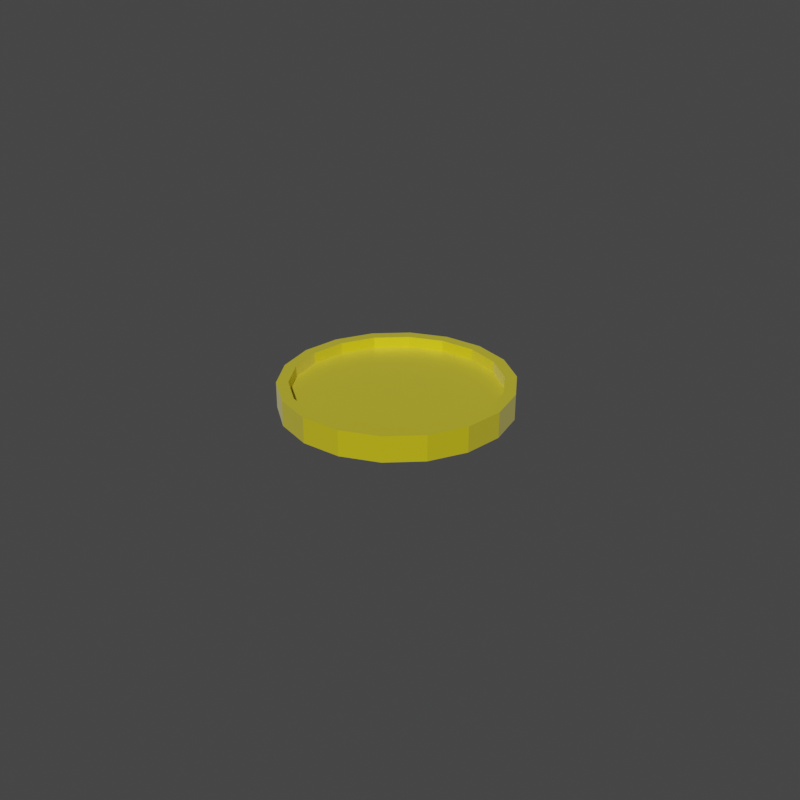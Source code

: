 # Source: gold.blend  (saved by Blender 2.80.75; exported with 4.5.12 LTS)
import bpy
from mathutils import Matrix  # noqa: F401  (used for matrix-valued properties, if any)

bpy.ops.wm.read_factory_settings(use_empty=True)
scene = bpy.context.scene
scene.name = 'Scene'

# ---- collections
col_collection = bpy.data.collections.new('Collection'); scene.collection.children.link(col_collection)

# ---- materials (node trees are filled in below, after node groups)
mat_material_001 = bpy.data.materials.new('Material.001')
mat_material_001.use_transparent_shadow = False

# ---- material node trees
mat_material_001.use_nodes = True; mat_material_001.node_tree.nodes.clear()
_N = mat_material_001.node_tree.nodes; _L = mat_material_001.node_tree.links
n0 = _N.new('ShaderNodeOutputMaterial'); n0.name = 'Material Output'; n0.location = (300, 300)
n1 = _N.new('ShaderNodeBsdfPrincipled'); n1.name = 'Principled BSDF'; n1.location = (10, 300)
n1.distribution = 'GGX'
n1.subsurface_method = 'BURLEY'
n1.inputs[0].default_value = (0.8, 0.6865, 0.003496, 1.0)
n1.inputs[1].default_value = 0.35
n1.inputs[3].default_value = 1.45
n1.inputs[13].default_value = 0.8083
n1.inputs[24].default_value = 0.155
n1.inputs[27].default_value = (0.0, 0.0, 0.0, 1.0)
n1.inputs[28].default_value = 1.0
_L.new(n1.outputs[0], n0.inputs[0])
n0.is_active_output = True

# ---- world
world_world = bpy.data.worlds.new('World'); scene.world = world_world
world_world.use_nodes = True; world_world.node_tree.nodes.clear()
_N = world_world.node_tree.nodes; _L = world_world.node_tree.links
n0 = _N.new('ShaderNodeOutputWorld'); n0.name = 'World Output'; n0.location = (300, 300)
n1 = _N.new('ShaderNodeBackground'); n1.name = 'Background'; n1.location = (10, 300)
n1.inputs[0].default_value = (0.05088, 0.05088, 0.05088, 1.0)
_L.new(n1.outputs[0], n0.inputs[0])
n0.is_active_output = True
world_world.color = (0.05088, 0.05088, 0.05088)
world_world.use_sun_shadow = False
world_world.sun_shadow_jitter_overblur = 0.0

# ---- cameras
cam_camera = bpy.data.cameras.new('Camera')
cam_camera.clip_end = 100.0
cam_camera.ortho_scale = 7.314

# ---- meshes
me_cylinder = bpy.data.meshes.new('Cylinder')
me_cylinder.from_pydata([(3.254e-18, 0.978, -0.09852), (3.254e-18, 0.978, 0.1278), (0.342, 0.9177, -0.09852), (0.342, 0.9177, 0.1278), (0.6428, 0.7441, -0.09852), (0.6428, 0.7441, 0.1278), (0.866, 0.478, -0.09852), (0.866, 0.478, 0.1278), (0.9848, 0.1517, -0.09852), (0.9848, 0.1517, 0.1278), (0.9848, -0.1956, -0.09852), (0.9848, -0.1956, 0.1278), (0.866, -0.522, -0.09852), (0.866, -0.522, 0.1278), (0.6428, -0.788, -0.09852), (0.6428, -0.788, 0.1278), (0.342, -0.9617, -0.09852), (0.342, -0.9617, 0.1278), (1.51e-07, -1.022, -0.09852), (1.51e-07, -1.022, 0.1278), (-0.342, -0.9617, -0.09852), (-0.342, -0.9617, 0.1278), (-0.6428, -0.788, -0.09852), (-0.6428, -0.788, 0.1278), (-0.866, -0.522, -0.09852), (-0.866, -0.522, 0.1278), (-0.9848, -0.1956, -0.09852), (-0.9848, -0.1956, 0.1278), (-0.9848, 0.1517, -0.09852), (-0.9848, 0.1517, 0.1278), (-0.866, 0.478, -0.09852), (-0.866, 0.478, 0.1278), (-0.6428, 0.7441, -0.09852), (-0.6428, 0.7441, 0.1278), (-0.342, 0.9177, -0.09852), (-0.342, 0.9177, 0.1278), (-8.728e-09, 0.8766, 0.1278), (0.3073, 0.8225, 0.1278), (0.5776, 0.6664, 0.1278), (0.7782, 0.4273, 0.1278), (0.885, 0.1341, 0.1278), (0.885, -0.178, 0.1278), (0.7782, -0.4713, 0.1278), (0.5776, -0.7104, 0.1278), (0.3073, -0.8664, 0.1278), (1.27e-07, -0.9206, 0.1278), (-0.3073, -0.8664, 0.1278), (-0.5776, -0.7104, 0.1278), (-0.7782, -0.4713, 0.1278), (-0.885, -0.178, 0.1278), (-0.885, 0.1341, 0.1278), (-0.7782, 0.4273, 0.1278), (-0.5776, 0.6664, 0.1278), (-0.3073, 0.8225, 0.1278), (-9.121e-09, 0.8766, 0.03122), (0.3073, 0.8225, 0.03122), (0.5776, 0.6664, 0.03122), (0.7782, 0.4273, 0.03122), (0.885, 0.1341, 0.03122), (0.885, -0.178, 0.03122), (0.7782, -0.4713, 0.03122), (0.5776, -0.7104, 0.03122), (0.3073, -0.8664, 0.03122), (1.266e-07, -0.9206, 0.03122), (-0.3073, -0.8664, 0.03122), (-0.5776, -0.7104, 0.03122), (-0.7782, -0.4713, 0.03122), (-0.885, -0.178, 0.03122), (-0.885, 0.1341, 0.03122), (-0.7782, 0.4273, 0.03122), (-0.5776, 0.6664, 0.03122), (-0.3073, 0.8225, 0.03122)], [], [(0, 1, 3, 2), (2, 3, 5, 4), (4, 5, 7, 6), (6, 7, 9, 8), (8, 9, 11, 10), (10, 11, 13, 12), (12, 13, 15, 14), (14, 15, 17, 16), (16, 17, 19, 18), (18, 19, 21, 20), (20, 21, 23, 22), (22, 23, 25, 24), (24, 25, 27, 26), (26, 27, 29, 28), (28, 29, 31, 30), (30, 31, 33, 32), (5, 3, 37, 38), (32, 33, 35, 34), (34, 35, 1, 0), (0, 2, 4, 6, 8, 10, 12, 14, 16, 18, 20, 22, 24, 26, 28, 30, 32, 34), (47, 46, 64, 65), (15, 13, 42, 43), (25, 23, 47, 48), (35, 33, 52, 53), (11, 9, 40, 41), (21, 19, 45, 46), (31, 29, 50, 51), (7, 5, 38, 39), (17, 15, 43, 44), (3, 1, 36, 37), (27, 25, 48, 49), (1, 35, 53, 36), (13, 11, 41, 42), (23, 21, 46, 47), (33, 31, 51, 52), (9, 7, 39, 40), (19, 17, 44, 45), (29, 27, 49, 50), (55, 54, 71, 70, 69, 68, 67, 66, 65, 64, 63, 62, 61, 60, 59, 58, 57, 56), (40, 39, 57, 58), (48, 47, 65, 66), (41, 40, 58, 59), (49, 48, 66, 67), (42, 41, 59, 60), (50, 49, 67, 68), (43, 42, 60, 61), (51, 50, 68, 69), (44, 43, 61, 62), (37, 36, 54, 55), (52, 51, 69, 70), (45, 44, 62, 63), (38, 37, 55, 56), (53, 52, 70, 71), (46, 45, 63, 64), (39, 38, 56, 57), (36, 53, 71, 54)])
_uv = me_cylinder.uv_layers.new(name='UVMap')
_uv.uv.foreach_set('vector', [1.0, 0.5, 1.0, 1.0, 0.9444, 1.0, 0.9444, 0.5, 0.9444, 0.5, 0.9444, 1.0, 0.8889, 1.0, 0.8889, 0.5, 0.8889, 0.5, 0.8889, 1.0, 0.8333, 1.0, 0.8333, 0.5, 0.8333, 0.5, 0.8333, 1.0, 0.7778, 1.0, 0.7778, 0.5, 0.7778, 0.5, 0.7778, 1.0, 0.7222, 1.0, 0.7222, 0.5, 0.7222, 0.5, 0.7222, 1.0, 0.6667, 1.0, 0.6667, 0.5, 0.6667, 0.5, 0.6667, 1.0, 0.6111, 1.0, 0.6111, 0.5, 0.6111, 0.5, 0.6111, 1.0, 0.5556, 1.0, 0.5556, 0.5, 0.5556, 0.5, 0.5556, 1.0, 0.5, 1.0, 0.5, 0.5, 0.5, 0.5, 0.5, 1.0, 0.4444, 1.0, 0.4444, 0.5, 0.4444, 0.5, 0.4444, 1.0, 0.3889, 1.0, 0.3889, 0.5, 0.3889, 0.5, 0.3889, 1.0, 0.3333, 1.0, 0.3333, 0.5, 0.3333, 0.5, 0.3333, 1.0, 0.2778, 1.0, 0.2778, 0.5, 0.2778, 0.5, 0.2778, 1.0, 0.2222, 1.0, 0.2222, 0.5, 0.2222, 0.5, 0.2222, 1.0, 0.1667, 1.0, 0.1667, 0.5, 0.1667, 0.5, 0.1667, 1.0, 0.1111, 1.0, 0.1111, 0.5, 0.8889, 1.0, 0.9444, 1.0, 0.9444, 1.0, 0.8889, 1.0, 0.1111, 0.5, 0.1111, 1.0, 0.05556, 1.0, 0.05556, 0.5, 0.05556, 0.5, 0.05556, 1.0, -1.863e-07, 1.0, -1.863e-07, 0.5, 0.75, 0.49, 0.8321, 0.4755, 0.9043, 0.4339, 0.9578, 0.37, 0.9864, 0.2917, 0.9864, 0.2083, 0.9578, 0.13, 0.9043, 0.06615, 0.8321, 0.02447, 0.75, 0.01, 0.6679, 0.02447, 0.5957, 0.06615, 0.5422, 0.13, 0.5136, 0.2083, 0.5136, 0.2917, 0.5422, 0.37, 0.5957, 0.4339, 0.6679, 0.4755, 0.3889, 1.0, 0.4444, 1.0, 0.4444, 1.0, 0.3889, 1.0, 0.6111, 1.0, 0.6667, 1.0, 0.6667, 1.0, 0.6111, 1.0, 0.3333, 1.0, 0.3889, 1.0, 0.3889, 1.0, 0.3333, 1.0, 0.05556, 1.0, 0.1111, 1.0, 0.1111, 1.0, 0.05556, 1.0, 0.7222, 1.0, 0.7778, 1.0, 0.7778, 1.0, 0.7222, 1.0, 0.4444, 1.0, 0.5, 1.0, 0.5, 1.0, 0.4444, 1.0, 0.1667, 1.0, 0.2222, 1.0, 0.2222, 1.0, 0.1667, 1.0, 0.8333, 1.0, 0.8889, 1.0, 0.8889, 1.0, 0.8333, 1.0, 0.5556, 1.0, 0.6111, 1.0, 0.6111, 1.0, 0.5556, 1.0, 0.9444, 1.0, 1.0, 1.0, 1.0, 1.0, 0.9444, 1.0, 0.2778, 1.0, 0.3333, 1.0, 0.3333, 1.0, 0.2778, 1.0, -1.863e-07, 1.0, 0.05556, 1.0, 0.05556, 1.0, -1.863e-07, 1.0, 0.6667, 1.0, 0.7222, 1.0, 0.7222, 1.0, 0.6667, 1.0, 0.3889, 1.0, 0.4444, 1.0, 0.4444, 1.0, 0.3889, 1.0, 0.1111, 1.0, 0.1667, 1.0, 0.1667, 1.0, 0.1111, 1.0, 0.7778, 1.0, 0.8333, 1.0, 0.8333, 1.0, 0.7778, 1.0, 0.5, 1.0, 0.5556, 1.0, 0.5556, 1.0, 0.5, 1.0, 0.2222, 1.0, 0.2778, 1.0, 0.2778, 1.0, 0.2222, 1.0, 0.3321, 0.4755, 0.25, 0.49, 0.1679, 0.4755, 0.09573, 0.4339, 0.04215, 0.37, 0.01365, 0.2917, 0.01365, 0.2083, 0.04215, 0.13, 0.09573, 0.06615, 0.1679, 0.02447, 0.25, 0.01, 0.3321, 0.02447, 0.4043, 0.06615, 0.4578, 0.13, 0.4864, 0.2083, 0.4864, 0.2917, 0.4578, 0.37, 0.4043, 0.4339, 0.7778, 1.0, 0.8333, 1.0, 0.8333, 1.0, 0.7778, 1.0, 0.3333, 1.0, 0.3889, 1.0, 0.3889, 1.0, 0.3333, 1.0, 0.7222, 1.0, 0.7778, 1.0, 0.7778, 1.0, 0.7222, 1.0, 0.2778, 1.0, 0.3333, 1.0, 0.3333, 1.0, 0.2778, 1.0, 0.6667, 1.0, 0.7222, 1.0, 0.7222, 1.0, 0.6667, 1.0, 0.2222, 1.0, 0.2778, 1.0, 0.2778, 1.0, 0.2222, 1.0, 0.6111, 1.0, 0.6667, 1.0, 0.6667, 1.0, 0.6111, 1.0, 0.1667, 1.0, 0.2222, 1.0, 0.2222, 1.0, 0.1667, 1.0, 0.5556, 1.0, 0.6111, 1.0, 0.6111, 1.0, 0.5556, 1.0, 0.9444, 1.0, 1.0, 1.0, 1.0, 1.0, 0.9444, 1.0, 0.1111, 1.0, 0.1667, 1.0, 0.1667, 1.0, 0.1111, 1.0, 0.5, 1.0, 0.5556, 1.0, 0.5556, 1.0, 0.5, 1.0, 0.8889, 1.0, 0.9444, 1.0, 0.9444, 1.0, 0.8889, 1.0, 0.05556, 1.0, 0.1111, 1.0, 0.1111, 1.0, 0.05556, 1.0, 0.4444, 1.0, 0.5, 1.0, 0.5, 1.0, 0.4444, 1.0, 0.8333, 1.0, 0.8889, 1.0, 0.8889, 1.0, 0.8333, 1.0, -1.863e-07, 1.0, 0.05556, 1.0, 0.05556, 1.0, -1.863e-07, 1.0])
me_cylinder.materials.append(mat_material_001)
me_cylinder.use_remesh_preserve_volume = False
me_cylinder.use_remesh_preserve_attributes = False
me_cylinder.use_mirror_vertex_groups = False
me_cylinder.update()

# ---- objects
ob_camera = bpy.data.objects.new('Camera', cam_camera)
ob_cylinder = bpy.data.objects.new('Cylinder', me_cylinder)

# ---- transforms, parenting, visibility, modifiers, constraints
ob_camera.location = (6.07, -5.711, 4.078)
ob_camera.rotation_euler = (1.109, 0.0, 0.8149)
ob_camera.lock_rotations_4d = False
ob_camera.empty_display_type = 'ARROWS'
ob_camera.color = (0.0, 0.0, 0.0, 0.0)
ob_camera.display_type = 'WIRE'
ob_camera.lineart.crease_threshold = 0.0
ob_cylinder.location = (0.0, 0.0, 0.0)
ob_cylinder.lineart.crease_threshold = 0.0

# ---- collection membership
col_collection.objects.link(ob_camera)
col_collection.objects.link(ob_cylinder)

# ---- scene / render settings (as saved in the file)
scene.camera = ob_camera
scene.frame_start = 1; scene.frame_end = 250; scene.frame_set(1)
scene.render.engine = 'BLENDER_EEVEE_NEXT'
scene.render.resolution_x = 256
scene.render.resolution_y = 256
scene.render.film_transparent = True
scene.cycles.use_denoising = False
scene.cycles.samples = 128
scene.cycles.sampling_pattern = 'TABULATED_SOBOL'
scene.cycles.use_adaptive_sampling = False
scene.cycles.use_light_tree = False
scene.eevee.taa_samples = 32
scene.eevee.taa_render_samples = 512
scene.view_settings.view_transform = 'Filmic'
bpy.context.view_layer.update()

# ---- added for rendering (the .blend has no usable light): sun
light_auto_sun = bpy.data.lights.new('AutoSun', 'SUN')
light_auto_sun.energy = 3.0
light_auto_sun.angle = 0.0523599
ob_auto_sun = bpy.data.objects.new('AutoSun', light_auto_sun)
scene.collection.objects.link(ob_auto_sun)
ob_auto_sun.rotation_euler = (0.872665, 0.174533, 0.523599)
bpy.context.view_layer.update()
